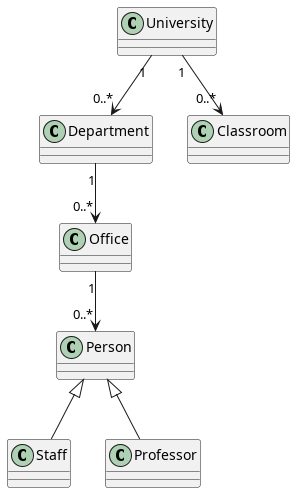

The diagram above was rendered by PlantUML. Its source (embedded in the PNG):
@startuml
class University
class Department
class Classroom

University "1" --> "0..*" Department
University "1" --> "0..*" Classroom

class Office
Department "1" --> "0..*" Office

class Person
class Staff
class Professor

Office "1" --> "0..*" Person

Person <|-- Staff
Person <|-- Professor
@enduml